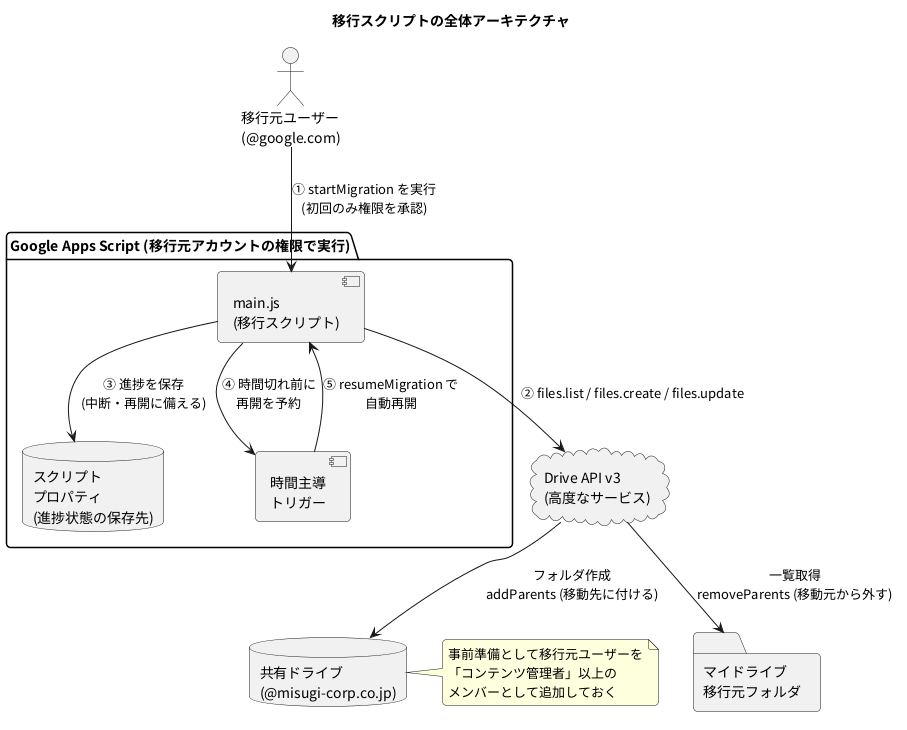

The diagram above was rendered by PlantUML. Its source (embedded in the PNG):
@startuml 02_architecture
skinparam defaultFontName "Noto Sans CJK JP"
skinparam shadowing false
skinparam roundCorner 8
title 移行スクリプトの全体アーキテクチャ

actor "移行元ユーザー\n(@google.com)" as user

package "Google Apps Script (移行元アカウントの権限で実行)" {
  component "main.js\n(移行スクリプト)" as gas
  database "スクリプト\nプロパティ\n(進捗状態の保存先)" as props
  component "時間主導\nトリガー" as trigger
}

cloud "Drive API v3\n(高度なサービス)" as api

folder "マイドライブ\n移行元フォルダ" as my
database "共有ドライブ\n(@misugi-corp.co.jp)" as sd

user --> gas : ① startMigration を実行\n(初回のみ権限を承認)
gas --> api : ② files.list / files.create / files.update
api --> my : 一覧取得\nremoveParents (移動元から外す)
api --> sd : フォルダ作成\naddParents (移動先に付ける)
gas --> props : ③ 進捗を保存\n(中断・再開に備える)
gas --> trigger : ④ 時間切れ前に\n再開を予約
trigger --> gas : ⑤ resumeMigration で\n自動再開

note right of sd
  事前準備として移行元ユーザーを
  「コンテンツ管理者」以上の
  メンバーとして追加しておく
end note
@enduml